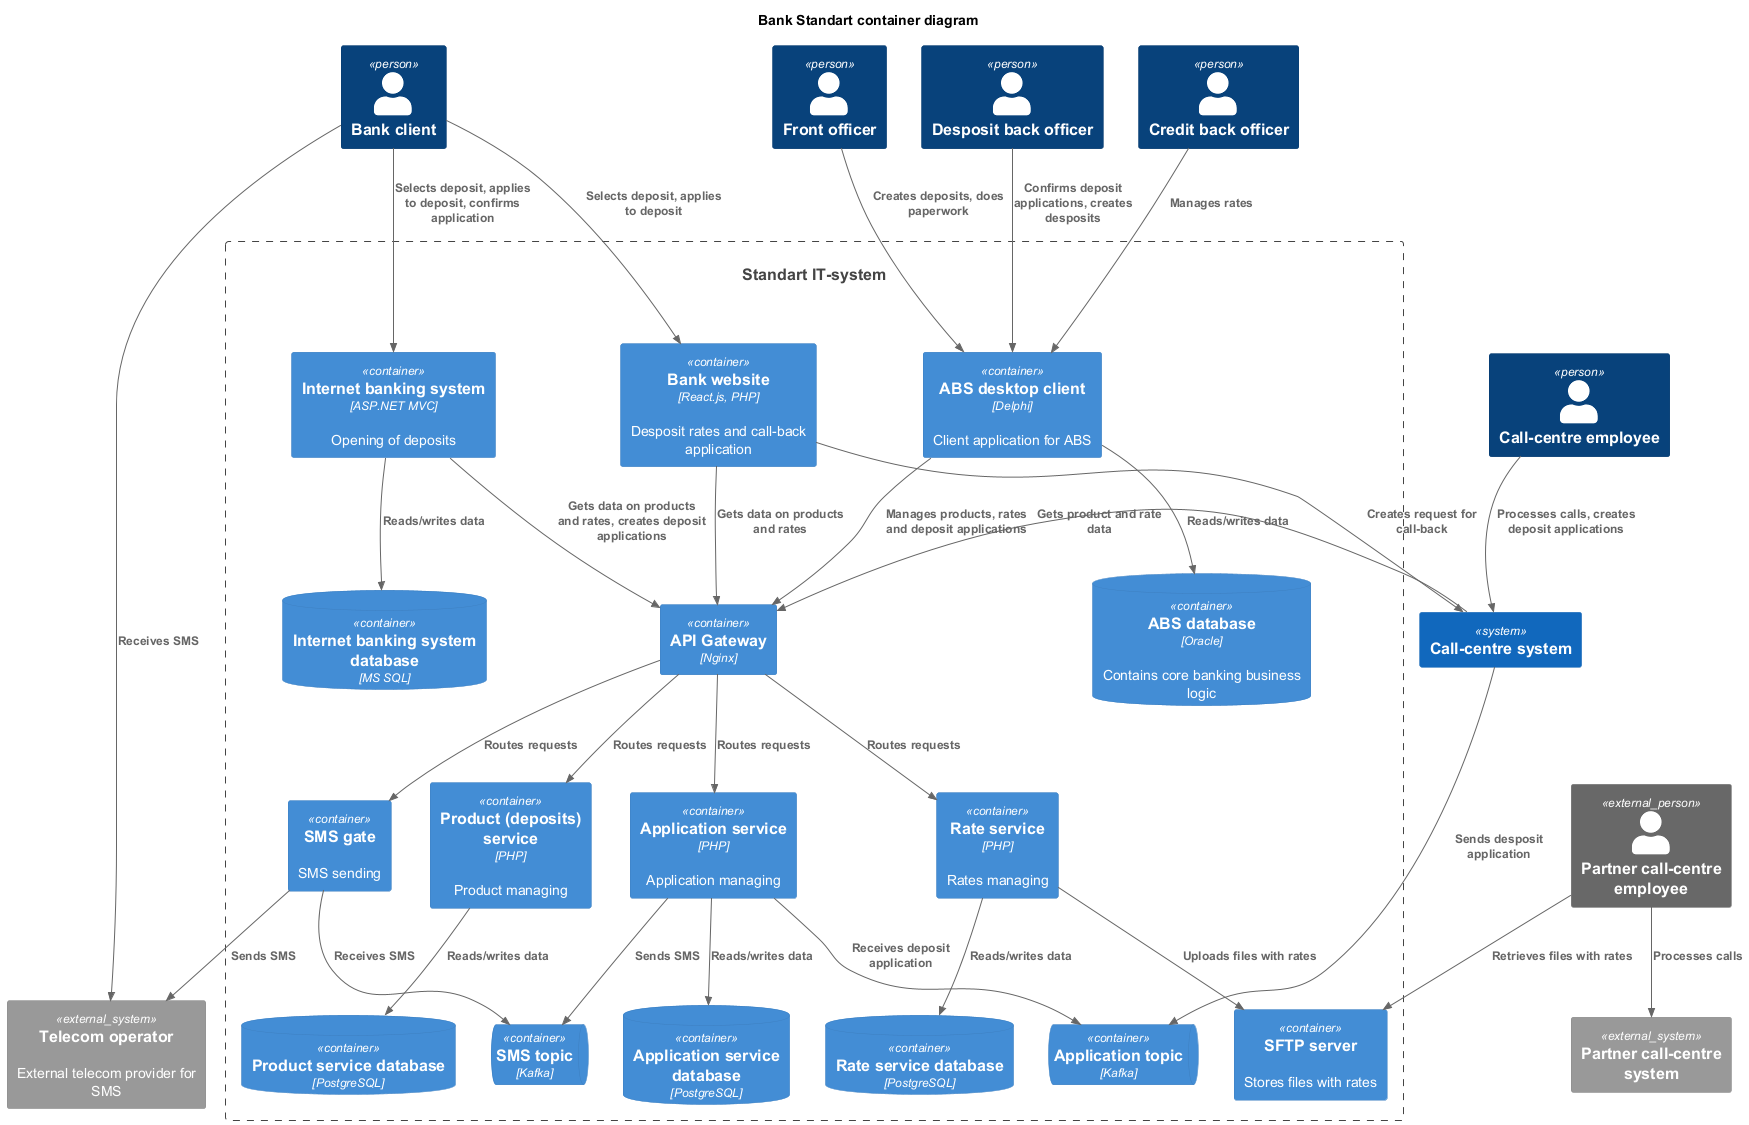

The diagram above was rendered by PlantUML. Its source (embedded in the PNG):
@startuml
title Bank Standart container diagram

top to bottom direction

!includeurl https://raw.githubusercontent.com/RicardoNiepel/C4-PlantUML/master/C4_Component.puml

Person(client, "Bank client", "")
Person(callCentreEmp, "Call-centre employee", "")
Person(depositBackOfficer, "Desposit back officer", "")
Person(creditBackOfficer, "Credit back officer", "")
Person(frontOfficer, "Front officer", "")
Person_Ext(partnerCallCentreEmp, "Partner call-centre employee", "")

System(bankSys, "Standart IT-system")
System(callCentreSys, "Call-centre system", "")
System_Ext(telecomOperator, "Telecom operator", "External telecom provider for SMS")
System_Ext(partnerCallCentreSys, "Partner call-centre system", "")

Container_Boundary(bankSys, "Standart IT-system") {
'  services
    Container(apiGateway, "API Gateway", "Nginx", "")
    Container(internetBank, "Internet banking system", "ASP.NET MVC", "Opening of deposits")
    Container(absClient, "ABS desktop client", "Delphi", "Client application for ABS")
    Container(website, "Bank website", "React.js, PHP", "Desposit rates and call-back application")
    Container(smsGate, "SMS gate", "", "SMS sending")
    Container(rateService, "Rate service", "PHP", "Rates managing")
    Container(productService, "Product (deposits) service", "PHP", "Product managing")
    Container(applicationService, "Application service", "PHP", "Application managing")
    Container(sftpServer, "SFTP server", "", "Stores files with rates")
'  databases
    ContainerDb(absDB, "ABS database", "Oracle", "Contains core banking business logic")
    ContainerDb(internetBankDB, "Internet banking system database", "MS SQL", "")
    ContainerDb(rateServiceDB, "Rate service database", "PostgreSQL", "")
    ContainerDb(productServiceDB, "Product service database", "PostgreSQL", "")
    ContainerDb(applicationServiceDB, "Application service database", "PostgreSQL", "")
'  topics
    ContainerQueue(smsTopic, "SMS topic", "Kafka")
    ContainerQueue(applicationTopic, "Application topic", "Kafka")
}

Rel(client, website, "Selects deposit, applies to deposit")
Rel(website, apiGateway, "Gets data on products and rates")
Rel(website, callCentreSys, "Creates request for call-back")
Rel(callCentreEmp, callCentreSys, "Processes calls, creates deposit applications")
Rel(callCentreSys, applicationTopic, "Sends desposit application")
Rel(applicationService, applicationTopic, "Receives deposit application")
Rel(depositBackOfficer, absClient, "Confirms deposit applications, creates desposits")
Rel(absClient, apiGateway, "Manages products, rates and deposit applications")
Rel(applicationService, smsTopic, "Sends SMS")
Rel(frontOfficer, absClient, "Creates deposits, does paperwork")

Rel(client, internetBank, "Selects deposit, applies to deposit, confirms application")
Rel(internetBank, apiGateway, "Gets data on products and rates, creates deposit applications")

Rel(apiGateway, smsGate, "Routes requests")
Rel(apiGateway, rateService, "Routes requests")
Rel(apiGateway, productService, "Routes requests")
Rel(apiGateway, applicationService, "Routes requests")

Rel(smsGate, smsTopic, "Receives SMS")
Rel(smsGate, telecomOperator, "Sends SMS")
Rel(client, telecomOperator, "Receives SMS")

Rel(creditBackOfficer, absClient, "Manages rates")

Rel(absClient, absDB, "Reads/writes data")
Rel(internetBank, internetBankDB, "Reads/writes data")
Rel(rateService, rateServiceDB, "Reads/writes data")
Rel(productService, productServiceDB, "Reads/writes data")
Rel(applicationService, applicationServiceDB, "Reads/writes data")

Rel(callCentreSys, apiGateway, "Gets product and rate data")
Rel(rateService, sftpServer, "Uploads files with rates")
Rel(partnerCallCentreEmp, partnerCallCentreSys, "Processes calls")
Rel(partnerCallCentreEmp, sftpServer, "Retrieves files with rates")

callCentreEmp --[hidden]-> partnerCallCentreEmp

@enduml